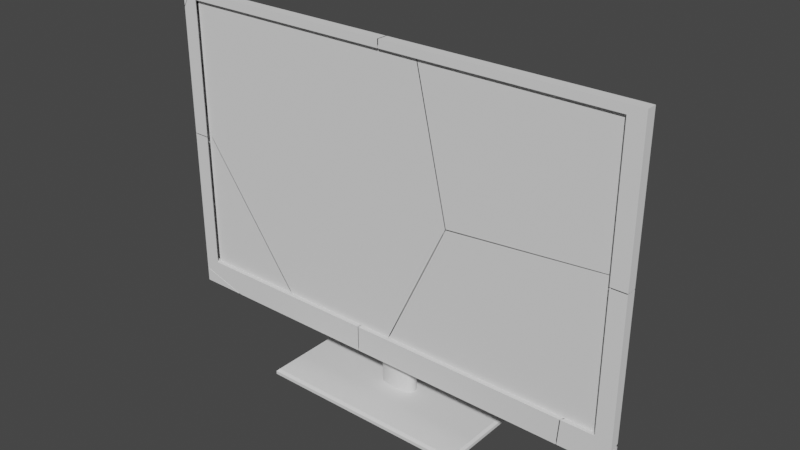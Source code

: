 # Source: TV_FlatWithStand.blend  (saved by Blender 3.3.6; exported with 4.5.12 LTS)
import bpy
from mathutils import Matrix  # noqa: F401  (used for matrix-valued properties, if any)

bpy.ops.wm.read_factory_settings(use_empty=True)
scene = bpy.context.scene
scene.name = 'Scene'

# ---- collections
col_collection = bpy.data.collections.new('Collection'); scene.collection.children.link(col_collection)

# ---- world
world_world = bpy.data.worlds.new('World'); scene.world = world_world
world_world.use_nodes = True; world_world.node_tree.nodes.clear()
_N = world_world.node_tree.nodes; _L = world_world.node_tree.links
n0 = _N.new('ShaderNodeOutputWorld'); n0.name = 'World Output'; n0.location = (300, 300)
n1 = _N.new('ShaderNodeBackground'); n1.name = 'Background'; n1.location = (10, 300)
n1.inputs[0].default_value = (0.05088, 0.05088, 0.05088, 1.0)
_L.new(n1.outputs[0], n0.inputs[0])
n0.is_active_output = True
world_world.color = (0.05088, 0.05088, 0.05088)
world_world.use_sun_shadow = False
world_world.sun_shadow_jitter_overblur = 0.0

# ---- meshes
me_cube_001 = bpy.data.meshes.new('Cube.001')
me_cube_001.from_pydata([(0.0002419, 15.18, -1.326), (0.0002419, 14.14, 2.717), (-6.487e-18, 10.89, 2.492), (1.542e-16, 0.9199, -2.557), (1.573e-16, 0.9199, 2.492), (-9.562e-18, 10.89, -2.557), (-4.681, 10.89, -0.672), (-3.592, 10.89, -1.933), (-4.681, 10.89, 0.7217), (-3.656, 10.89, 1.982), (3.745, 14.18, 2.586), (4.556, 14.38, 1.865), (3.61, 10.89, -1.573), (4.681, 10.89, -0.2299), (4.556, 14.84, 0.2531), (3.741, 15.09, -0.6535), (4.681, 10.89, 1.213), (3.634, 10.89, 2.344), (-4.555, 14.38, 1.871), (-3.741, 14.18, 2.586), (-4.555, 14.84, 0.2473), (-3.736, 15.09, -0.6546), (-3.657, 0.9199, 1.982), (-4.681, 0.9199, 0.7255), (-4.681, 0.9199, -0.674), (-3.595, 0.9199, -1.933), (3.613, 0.9199, -1.572), (4.681, 0.9199, -0.2312), (4.681, 0.9199, 1.215), (3.635, 0.9199, 2.344), (-25.46, 0.188, 14.09), (-26.02, 0.7495, 14.65), (-25.46, 2.106, 14.09), (-26.02, 1.544, 14.65), (-25.46, 0.188, -14.09), (-26.02, 0.7495, -14.65), (-25.46, 2.106, -14.09), (-26.02, 1.544, -14.65), (25.46, 0.188, 14.09), (26.02, 0.7495, 14.65), (25.46, 2.106, 14.09), (26.02, 1.544, 14.65), (25.46, 0.188, -14.09), (26.02, 0.7495, -14.65), (25.46, 2.106, -14.09), (26.02, 1.544, -14.65)], [], [(16, 13, 14, 11), (9, 2, 1, 19), (7, 5, 3, 25), (2, 17, 10, 1), (2, 9, 22, 4), (5, 12, 26, 3), (6, 8, 18, 20), (5, 7, 21, 0), (12, 5, 0, 15), (17, 2, 4, 29), (13, 16, 28, 27), (11, 14, 15, 0, 21, 20, 18, 19, 1, 10), (18, 8, 9, 19), (7, 25, 24, 6), (26, 12, 13, 27), (28, 16, 17, 29), (8, 23, 22, 9), (12, 15, 14, 13), (6, 20, 21, 7), (16, 11, 10, 17), (8, 6, 24, 23), (39, 41, 33, 31), (43, 45, 41, 39), (31, 33, 37, 35), (35, 37, 45, 43), (34, 30, 31, 35), (32, 36, 37, 33), (42, 34, 35, 43), (36, 44, 45, 37), (38, 42, 43, 39), (44, 40, 41, 45), (30, 38, 39, 31), (40, 32, 33, 41), (34, 42, 38, 30), (32, 40, 44, 36)])
me_cube_001.polygons.foreach_set('use_smooth', [True] * 35)
_k = set([(30, 31), (30, 34), (30, 38), (31, 33), (31, 35), (31, 39), (32, 33), (32, 36), (32, 40), (33, 37), (33, 41), (34, 35), (34, 42), (35, 37), (35, 43), (36, 37), (36, 44), (37, 45), (38, 39), (38, 42), (39, 41), (39, 43), (40, 41), (40, 44), (41, 45), (42, 43), (43, 45), (44, 45)])
me_cube_001.attributes.new('sharp_edge', 'BOOLEAN', 'EDGE').data.foreach_set('value', [ (min(e.vertices), max(e.vertices)) in _k for e in me_cube_001.edges])
_uv = me_cube_001.uv_layers.new(name='UVMap')
_uv.uv.foreach_set('vector', [0.1649, 0.3325, 0.1649, 0.3324, 0.1653, 0.3323, 0.1653, 0.3325, 0.1649, 0.3334, 0.165, 0.333, 0.1653, 0.333, 0.1653, 0.3334, 0.1649, 0.3338, 0.1649, 0.3342, 0.1639, 0.3341, 0.164, 0.3338, 0.165, 0.333, 0.165, 0.3326, 0.1653, 0.3326, 0.1653, 0.333, 0.165, 0.333, 0.1649, 0.3334, 0.164, 0.3333, 0.164, 0.333, 0.1649, 0.3318, 0.1649, 0.3322, 0.164, 0.3322, 0.164, 0.3319, 0.1649, 0.3337, 0.1649, 0.3335, 0.1653, 0.3335, 0.1653, 0.3337, 0.1649, 0.3342, 0.1649, 0.3338, 0.1653, 0.3338, 0.1653, 0.3342, 0.1649, 0.3322, 0.1649, 0.3318, 0.1653, 0.3319, 0.1653, 0.3322, 0.165, 0.3326, 0.165, 0.333, 0.164, 0.333, 0.164, 0.3327, 0.1649, 0.3324, 0.1649, 0.3325, 0.164, 0.3325, 0.164, 0.3324, 0.1653, 0.3325, 0.1653, 0.3323, 0.1653, 0.3322, 0.1653, 0.3342, 0.1653, 0.3338, 0.1653, 0.3337, 0.1653, 0.3335, 0.1653, 0.3334, 0.1653, 0.333, 0.1653, 0.3326, 0.1653, 0.3335, 0.1649, 0.3335, 0.1649, 0.3334, 0.1653, 0.3334, 0.1649, 0.3338, 0.164, 0.3338, 0.164, 0.3336, 0.1649, 0.3337, 0.164, 0.3322, 0.1649, 0.3322, 0.1649, 0.3324, 0.164, 0.3324, 0.164, 0.3325, 0.1649, 0.3325, 0.165, 0.3326, 0.164, 0.3327, 0.1649, 0.3335, 0.164, 0.3335, 0.164, 0.3333, 0.1649, 0.3334, 0.1649, 0.3322, 0.1653, 0.3322, 0.1653, 0.3323, 0.1649, 0.3324, 0.1649, 0.3337, 0.1653, 0.3337, 0.1653, 0.3338, 0.1649, 0.3338, 0.1649, 0.3325, 0.1653, 0.3325, 0.1653, 0.3326, 0.165, 0.3326, 0.1649, 0.3335, 0.1649, 0.3337, 0.164, 0.3336, 0.164, 0.3335, 0.1629, 0.3345, 0.1628, 0.3345, 0.1628, 0.332, 0.1629, 0.332, 0.1643, 0.3345, 0.1643, 0.3346, 0.1629, 0.3346, 0.1629, 0.3345, 0.1629, 0.332, 0.1629, 0.3319, 0.1643, 0.3319, 0.1643, 0.332, 0.1643, 0.332, 0.1644, 0.332, 0.1644, 0.3345, 0.1643, 0.3345, 0.1643, 0.332, 0.1629, 0.332, 0.1629, 0.332, 0.1643, 0.332, 0.1629, 0.3319, 0.1643, 0.3319, 0.1643, 0.3319, 0.1629, 0.3319, 0.1643, 0.3345, 0.1643, 0.332, 0.1643, 0.332, 0.1643, 0.3345, 0.1644, 0.332, 0.1644, 0.3345, 0.1644, 0.3345, 0.1644, 0.332, 0.1629, 0.3345, 0.1643, 0.3345, 0.1643, 0.3345, 0.1629, 0.3345, 0.1643, 0.3346, 0.1629, 0.3346, 0.1629, 0.3346, 0.1643, 0.3346, 0.1629, 0.332, 0.1629, 0.3345, 0.1629, 0.3345, 0.1629, 0.332, 0.1628, 0.3345, 0.1628, 0.332, 0.1628, 0.332, 0.1628, 0.3345, 0.1643, 0.332, 0.1643, 0.3345, 0.1629, 0.3345, 0.1629, 0.332, 0.1628, 0.332, 0.1628, 0.3345, 0.1643, 0.3346, 0.1644, 0.332])
me_cube_001.update()
me_cube_001.normals_split_custom_set([tuple(v) for v in zip(*[iter([0.9356, -0.01194, 0.3528, 0.9387, 0.03848, -0.3425, 0.7415, 0.6706, 0.02276, 0.7131, 0.6666, 0.2172, -0.4719, -0.08079, 0.878, -0.03666, -0.04983, 0.9981, -0.01605, 0.559, 0.829, -0.2393, 0.5666, 0.7885, -0.4771, 0.1194, -0.8707, 0.03488, 0.1297, -0.9909, 0.04704, -5.492e-08, -0.9989, -0.4928, 9.086e-05, -0.8702, -0.03666, -0.04983, 0.9981, 0.41, -0.0442, 0.911, 0.3935, 0.555, 0.7329, -0.01605, 0.559, 0.829, -0.03666, -0.04983, 0.9981, -0.4719, -0.08079, 0.878, -0.4907, 7.469e-05, 0.8713, -0.04898, -3.165e-08, 0.9988, 0.03488, 0.1297, -0.9909, 0.5248, 0.09274, -0.8462, 0.5497, 7.429e-05, -0.8354, 0.04704, -5.492e-08, -0.9989, -0.9289, 0.05829, -0.3658, -0.9489, -0.02626, 0.3145, -0.4827, 0.5934, 0.6441, -0.8039, 0.582, -0.1228, 0.03488, 0.1297, -0.9909, -0.4771, 0.1194, -0.8707, -0.3317, 0.8084, -0.4863, 0.01858, 0.7897, -0.6132, 0.5248, 0.09274, -0.8462, 0.03488, 0.1297, -0.9909, 0.01858, 0.7897, -0.6132, 0.4326, 0.7251, -0.5358, 0.41, -0.0442, 0.911, -0.03666, -0.04983, 0.9981, -0.04898, -3.165e-08, 0.9988, 0.4187, 7.035e-05, 0.9081, 0.9387, 0.03848, -0.3425, 0.9356, -0.01194, 0.3528, 0.931, 6.989e-05, 0.3651, 0.9439, 7.484e-05, -0.3302, 0.7131, 0.6666, 0.2172, 0.7415, 0.6706, 0.02276, 0.4326, 0.7251, -0.5358, 0.01858, 0.7897, -0.6132, -0.3317, 0.8084, -0.4863, -0.8039, 0.582, -0.1228, -0.4827, 0.5934, 0.6441, -0.2393, 0.5666, 0.7885, -0.01605, 0.559, 0.829, 0.3935, 0.555, 0.7329, -0.4827, 0.5934, 0.6441, -0.9489, -0.02626, 0.3145, -0.4719, -0.08079, 0.878, -0.2393, 0.5666, 0.7885, -0.4771, 0.1194, -0.8707, -0.4928, 9.086e-05, -0.8702, -0.9372, 9.134e-05, -0.3487, -0.9289, 0.05829, -0.3658, 0.5497, 7.429e-05, -0.8354, 0.5248, 0.09274, -0.8462, 0.9387, 0.03848, -0.3425, 0.9439, 7.484e-05, -0.3302, 0.931, 6.989e-05, 0.3651, 0.9356, -0.01194, 0.3528, 0.41, -0.0442, 0.911, 0.4187, 7.035e-05, 0.9081, -0.9489, -0.02626, 0.3145, -0.9421, 7.382e-05, 0.3352, -0.4907, 7.469e-05, 0.8713, -0.4719, -0.08079, 0.878, 0.5248, 0.09274, -0.8462, 0.4326, 0.7251, -0.5358, 0.7415, 0.6706, 0.02276, 0.9387, 0.03848, -0.3425, -0.9289, 0.05829, -0.3658, -0.8039, 0.582, -0.1228, -0.3317, 0.8084, -0.4863, -0.4771, 0.1194, -0.8707, 0.9356, -0.01194, 0.3528, 0.7131, 0.6666, 0.2172, 0.3935, 0.555, 0.7329, 0.41, -0.0442, 0.911, -0.9489, -0.02626, 0.3145, -0.9289, 0.05829, -0.3658, -0.9372, 9.134e-05, -0.3487, -0.9421, 7.382e-05, 0.3352, 0.0, 2.4e-06, 1.0, 0.0, 2.4e-06, 1.0, 0.0, 2.4e-06, 1.0, 0.0, 2.4e-06, 1.0, 1.0, 4.9e-07, 0.0, 1.0, 4.9e-07, 0.0, 1.0, 4.9e-07, 0.0, 1.0, 4.9e-07, 0.0, -1.0, -4.9e-07, 0.0, -1.0, -4.9e-07, 0.0, -1.0, -4.9e-07, 0.0, -1.0, -4.9e-07, 0.0, 0.0, -2.4e-06, -1.0, 0.0, -2.4e-06, -1.0, 0.0, -2.4e-06, -1.0, 0.0, -2.4e-06, -1.0, -0.7071, -0.7071, -9.142e-09, -0.7071, -0.7071, -9.142e-09, -0.7071, -0.7071, -9.142e-09, -0.7071, -0.7071, -9.142e-09, -0.7071, 0.7071, 0.0, -0.7071, 0.7071, 0.0, -0.7071, 0.7071, 0.0, -0.7071, 0.7071, 0.0, 0.0, -0.7071, -0.7071, 0.0, -0.7071, -0.7071, 0.0, -0.7071, -0.7071, 0.0, -0.7071, -0.7071, 0.0, 0.7071, -0.7071, 0.0, 0.7071, -0.7071, 0.0, 0.7071, -0.7071, 0.0, 0.7071, -0.7071, 0.7071, -0.7071, -9.142e-09, 0.7071, -0.7071, -9.142e-09, 0.7071, -0.7071, -9.142e-09, 0.7071, -0.7071, -9.142e-09, 0.7071, 0.7071, 0.0, 0.7071, 0.7071, 0.0, 0.7071, 0.7071, 0.0, 0.7071, 0.7071, 0.0, 0.0, -0.7071, 0.7071, 0.0, -0.7071, 0.7071, 0.0, -0.7071, 0.7071, 0.0, -0.7071, 0.7071, 0.0, 0.7071, 0.7071, 0.0, 0.7071, 0.7071, 0.0, 0.7071, 0.7071, 0.0, 0.7071, 0.7071, 0.0, -1.0, -2.659e-08, 0.0, -1.0, -2.659e-08, 0.0, -1.0, -2.659e-08, 0.0, -1.0, -2.659e-08, 0.0, 1.0, 0.0, 0.0, 1.0, 0.0, 0.0, 1.0, 0.0, 0.0, 1.0, 0.0])] * 3)])
me_tv_flatwithstand_cell_008 = bpy.data.meshes.new('TV_FlatWithStand_cell.008')
me_tv_flatwithstand_cell_008.from_pydata([(-0.03782, -0.01155, -0.01169), (-0.03782, 0.01238, -0.01196), (0.07963, 0.009873, -0.01193), (-0.03782, -0.01155, 0.02238), (-0.03782, 0.01238, 0.02489), (0.07164, -0.01155, -0.01169), (-0.03782, -0.01155, -0.01169), (-0.03782, -0.01155, -0.01169), (-0.03782, 0.01238, -0.01196), (-0.03782, 0.01238, -0.01196), (0.07963, 0.009873, -0.01193), (0.07963, 0.009873, -0.01193), (-0.03782, -0.01155, 0.02238), (-0.03782, -0.01155, 0.02238), (-0.03782, 0.01238, 0.02489), (-0.03782, 0.01238, 0.02489), (0.07164, -0.01155, -0.01169), (0.07164, -0.01155, -0.01169)], [], [(10, 9, 15), (8, 11, 16, 6), (13, 7, 17), (1, 0, 12, 14), (2, 4, 3, 5)])
me_tv_flatwithstand_cell_008.polygons.foreach_set('use_smooth', [1, 1, 1, 1, 0])
_k = set([(0, 1), (0, 12), (1, 14), (2, 4), (2, 5), (3, 4), (3, 5), (6, 8), (6, 16), (7, 13), (7, 17), (8, 11), (9, 10), (9, 15), (10, 15), (11, 16), (12, 14), (13, 17)])
me_tv_flatwithstand_cell_008.attributes.new('sharp_edge', 'BOOLEAN', 'EDGE').data.foreach_set('value', [ (min(e.vertices), max(e.vertices)) in _k for e in me_tv_flatwithstand_cell_008.edges])
_uv = me_tv_flatwithstand_cell_008.uv_layers.new(name='UVMap')
_uv.uv.foreach_set('vector', [0.1622, 0.3323, 0.1617, 0.3321, 0.1617, 0.3321, 0.1633, 0.3314, 0.1635, 0.3314, 0.1635, 0.3314, 0.1633, 0.3314, 0.1633, 0.3316, 0.1633, 0.3316, 0.1635, 0.3316, 0.1633, 0.3314, 0.1633, 0.3314, 0.1633, 0.3315, 0.1633, 0.3315, 0.5499, 0.01599, 0.6298, 0.465, 0.4795, 0.3148, 0.8392, 0.3159])
me_tv_flatwithstand_cell_008.materials.append(None)
me_tv_flatwithstand_cell_008.update()
me_tv_flatwithstand_cell_008.normals_split_custom_set([tuple(v) for v in zip(*[iter([0.02138, 0.9998, 0.0, 0.02138, 0.9998, 0.0, 0.02138, 0.9998, 0.0, -1.129e-08, -0.01134, -0.9999, -1.129e-08, -0.01134, -0.9999, -1.129e-08, -0.01134, -0.9999, -1.129e-08, -0.01134, -0.9999, 0.0, -1.0, 0.0, 0.0, -1.0, 0.0, 0.0, -1.0, 0.0, -1.0, 6.86e-08, 0.0, -1.0, 6.86e-08, 0.0, -1.0, 6.86e-08, 0.0, -1.0, 6.86e-08, 0.0, 0.2957, -0.09953, 0.9501, 0.2957, -0.09953, 0.9501, 0.2957, -0.09953, 0.9501, 0.2957, -0.09953, 0.9501])] * 3)])
me_tv_flatwithstand_cell_009 = bpy.data.meshes.new('TV_FlatWithStand_cell.009')
me_tv_flatwithstand_cell_009.from_pydata([(-0.2398, 0.002909, -0.1098), (-0.2398, -0.02102, -0.1095), (-0.06787, 0.03814, -0.08047), (-0.2166, -0.004974, -0.08842), (-0.2013, -0.02111, -0.08842), (0.2689, -0.02111, -0.08842), (0.2692, -0.02102, -0.152), (0.269, -0.02102, -0.1095), (0.2663, 0.03814, -0.08047), (0.2682, 0.002909, -0.1523), (0.268, 0.002909, -0.1098), (0.2682, -0.004974, -0.08842), (0.2648, 0.03739, 0.1833), (0.2644, 0.03739, 0.2462), (-0.06787, 0.03811, 0.2487), (-0.2398, -0.02111, 0.2499), (-0.2398, 0.003744, 0.2499), (-0.2013, -0.02115, 0.2496), (-0.2166, -0.005013, 0.2497), (-0.2398, -0.02102, -0.1156), (-0.1226, -0.02102, -0.152), (-0.1137, 0.002909, -0.1523), (-0.2398, 0.002909, -0.1098), (-0.2398, 0.002909, -0.1098), (-0.2398, 0.002909, -0.1098), (-0.2398, 0.002909, -0.1098), (-0.06787, 0.03814, -0.08047), (-0.06787, 0.03814, -0.08047), (-0.2013, -0.02111, -0.08842), (-0.2013, -0.02111, -0.08842), (0.2689, -0.02111, -0.08842), (0.2663, 0.03814, -0.08047), (0.268, 0.002909, -0.1098), (-0.06787, 0.03811, 0.2487), (-0.2398, -0.02102, -0.1095), (-0.2398, -0.02111, 0.2499), (-0.2398, -0.02102, -0.1156), (-0.2398, -0.02102, -0.1156), (-0.1226, -0.02102, -0.152), (-0.1226, -0.02102, -0.152), (0.2682, 0.002909, -0.1523), (-0.1137, 0.002909, -0.1523), (-0.1137, 0.002909, -0.1523), (0.2692, -0.02102, -0.152), (-0.2166, -0.004974, -0.08842), (-0.2398, 0.003744, 0.2499), (-0.2013, -0.02115, 0.2496)], [], [(42, 38, 37, 24), (41, 23, 32, 9), (26, 22, 16, 33), (12, 27, 14, 13), (35, 34, 28, 46), (30, 28, 34, 7), (31, 27, 12), (6, 39, 21, 40), (43, 7, 34, 36, 20), (11, 3, 29, 5), (4, 44, 18, 17), (10, 25, 2, 8), (19, 1, 15, 45, 0)])
me_tv_flatwithstand_cell_009.polygons.foreach_set('use_smooth', [0, 1, 1, 1, 1, 1, 1, 1, 1, 1, 1, 1, 1])
_k = set([(0, 19), (0, 45), (1, 15), (1, 19), (2, 8), (2, 25), (3, 29), (4, 17), (4, 44), (5, 29), (6, 39), (9, 41), (10, 25), (14, 27), (16, 22), (20, 36), (20, 43), (21, 39), (21, 40), (22, 26), (23, 32), (23, 41), (24, 37), (24, 42), (26, 33), (27, 31), (28, 30), (28, 46), (34, 35), (34, 36), (37, 38), (38, 42)])
me_tv_flatwithstand_cell_009.attributes.new('sharp_edge', 'BOOLEAN', 'EDGE').data.foreach_set('value', [ (min(e.vertices), max(e.vertices)) in _k for e in me_tv_flatwithstand_cell_009.edges])
_uv = me_tv_flatwithstand_cell_009.uv_layers.new(name='UVMap')
_uv.uv.foreach_set('vector', [0.5614, 0.5332, 0.8541, 0.5374, 0.4773, 0.1606, 0.6278, 0.1609, 0.1622, 0.3323, 0.1617, 0.3321, 0.1636, 0.3323, 0.1636, 0.3323, 0.1624, 0.3329, 0.1617, 0.3323, 0.1617, 0.3337, 0.1624, 0.3339, 0.1632, 0.3336, 0.1624, 0.3329, 0.1624, 0.3339, 0.1632, 0.3336, 0.1633, 0.3325, 0.1633, 0.3316, 0.1633, 0.3316, 0.1633, 0.3325, 0.1645, 0.3316, 0.1633, 0.3316, 0.1633, 0.3316, 0.1645, 0.3316, 0.1636, 0.3329, 0.1624, 0.3329, 0.1636, 0.3329, 0.1645, 0.3314, 0.1635, 0.3314, 0.1636, 0.3314, 0.1645, 0.3314, 0.1645, 0.3316, 0.1645, 0.3316, 0.1633, 0.3316, 0.1633, 0.3316, 0.1635, 0.3316, 0.1645, 0.3316, 0.1633, 0.3316, 0.1633, 0.3316, 0.1645, 0.3316, 0.1633, 0.3316, 0.1633, 0.3316, 0.1633, 0.3325, 0.1633, 0.3325, 0.1636, 0.3323, 0.1617, 0.3323, 0.1624, 0.3323, 0.1636, 0.3323, 0.1633, 0.3315, 0.1633, 0.3316, 0.1633, 0.3325, 0.1633, 0.3325, 0.1633, 0.3316])
me_tv_flatwithstand_cell_009.materials.append(None)
me_tv_flatwithstand_cell_009.update()
me_tv_flatwithstand_cell_009.normals_split_custom_set([tuple(v) for v in zip(*[iter([-0.3041, 0.1651, -0.9382, -0.3041, 0.1651, -0.9382, -0.3041, 0.1651, -0.9382, -0.3041, 0.1651, -0.9382, 0.0, 1.0, -3.599e-09, 0.0, 1.0, -3.599e-09, 0.0, 1.0, -3.599e-09, 0.0, 1.0, -3.599e-09, -0.1983, 0.9801, -0.001148, -0.1983, 0.9801, -0.001148, -0.1983, 0.9801, -0.001148, -0.1983, 0.9801, -0.001148, 0.00156, 1.0, 0.0008854, 0.001256, 1.0, 0.001268, 0.002192, 1.0, 8.762e-05, 0.002192, 1.0, 8.762e-05, -0.001674, -1.0, -0.0001771, -0.0005701, -1.0, -0.0007389, -0.0007362, -1.0, -0.002461, -0.001674, -1.0, -0.0001771, 3.812e-08, -1.0, -0.004253, -0.0007362, -1.0, -0.002461, -0.0005701, -1.0, -0.0007389, 1.593e-08, -1.0, -0.002119, -8.908e-08, 1.0, 0.002852, 0.001256, 1.0, 0.001268, 0.00156, 1.0, 0.0008854, -2.515e-08, -0.01134, -0.9999, -2.515e-08, -0.01134, -0.9999, -2.515e-08, -0.01134, -0.9999, -2.515e-08, -0.01134, -0.9999, -6.091e-09, -1.0, -8.369e-08, 1.593e-08, -1.0, -0.002119, -0.0005701, -1.0, -0.0007389, -6.091e-09, -1.0, -8.369e-08, -6.091e-09, -1.0, -8.369e-08, 8.128e-09, 0.0, 1.0, 8.128e-09, 0.0, 1.0, 8.128e-09, 0.0, 1.0, 8.128e-09, 0.0, 1.0, 0.7261, 0.6875, 7.873e-05, 0.7261, 0.6875, 7.873e-05, 0.7261, 0.6875, 7.873e-05, 0.7261, 0.6875, 7.873e-05, -3.258e-08, 0.6392, -0.769, -3.258e-08, 0.6392, -0.769, -3.258e-08, 0.6392, -0.769, -3.258e-08, 0.6392, -0.769, -1.0, 0.0, 0.0, -1.0, 0.0, 0.0, -1.0, 0.0, 0.0, -1.0, 0.0, 0.0, -1.0, 0.0, 0.0])] * 3)])
me_tv_flatwithstand_cell_001 = bpy.data.meshes.new('TV_FlatWithStand_cell.001')
me_tv_flatwithstand_cell_001.from_pydata([(0.05563, -0.01513, -0.08163), (0.02242, 0.0009158, -0.06053), (0.0171, -0.01522, -0.06053), (-0.01947, 0.02498, 0.2727), (0.0171, -0.01526, 0.2726), (0.02242, 0.0008773, 0.2727), (0.05563, -0.01522, 0.2727), (0.05563, 0.009622, 0.2727), (0.05563, 0.008814, -0.0752), (0.04885, 0.01019, -0.07884), (0.05563, 0.001097, -0.07817), (-0.06619, -0.01513, -0.1241), (-0.0422, 0.02884, -0.06521), (-0.05544, 0.008799, -0.1244), (-0.05241, 0.008799, -0.08187), (-0.05444, 0.0009158, -0.06053), (-0.06164, -0.01522, -0.06053), (-0.06314, -0.01513, -0.08163), (-0.01023, -0.01513, -0.1241), (-0.02559, 0.008799, -0.1244), (0.04471, 0.008799, -0.08187), (0.0171, -0.01522, -0.06053), (0.0171, -0.01522, -0.06053), (0.0171, -0.01526, 0.2726), (0.05563, -0.01513, -0.08163), (0.05563, -0.01513, -0.08163), (0.05563, -0.01522, 0.2727), (0.05563, 0.009622, 0.2727), (0.05563, 0.008814, -0.0752), (0.05563, 0.008814, -0.0752), (0.04885, 0.01019, -0.07884), (-0.06164, -0.01522, -0.06053), (-0.06619, -0.01513, -0.1241), (-0.01023, -0.01513, -0.1241), (-0.01023, -0.01513, -0.1241), (-0.02559, 0.008799, -0.1244), (-0.02559, 0.008799, -0.1244), (0.04471, 0.008799, -0.08187), (0.04471, 0.008799, -0.08187), (0.04471, 0.008799, -0.08187), (-0.0422, 0.02884, -0.06521), (-0.05544, 0.008799, -0.1244), (-0.05241, 0.008799, -0.08187), (0.02242, 0.0009158, -0.06053), (0.05563, 0.001097, -0.07817)], [], [(30, 29, 44), (37, 30, 44, 25, 34, 35), (36, 13, 42, 39), (38, 40, 3, 7, 28, 9), (23, 21, 24, 26), (24, 21, 31, 17), (33, 32, 41, 19), (24, 17, 11, 18), (16, 22, 1, 15), (43, 2, 4, 5), (20, 14, 12), (0, 10, 8, 27, 6)])
me_tv_flatwithstand_cell_001.polygons.foreach_set('use_smooth', [0, 0, 1, 1, 1, 1, 1, 1, 1, 1, 1, 1])
_k = set([(0, 6), (0, 10), (1, 22), (2, 4), (2, 43), (7, 28), (8, 10), (8, 27), (9, 28), (9, 38), (11, 18), (12, 20), (13, 36), (14, 20), (16, 22), (18, 24), (19, 33), (19, 41), (21, 23), (21, 31), (24, 26), (25, 34), (25, 44), (29, 30), (29, 44), (30, 37), (32, 33), (34, 35), (35, 37), (36, 39), (38, 40), (39, 42)])
me_tv_flatwithstand_cell_001.attributes.new('sharp_edge', 'BOOLEAN', 'EDGE').data.foreach_set('value', [ (min(e.vertices), max(e.vertices)) in _k for e in me_tv_flatwithstand_cell_001.edges])
_uv = me_tv_flatwithstand_cell_001.uv_layers.new(name='UVMap')
_uv.uv.foreach_set('vector', [0.4736, 0.0, 0.4652, 0.0485, 0.4168, 0.0, 0.9864, 0.5094, 1.0, 0.5264, 1.0, 0.5832, 0.9274, 0.6121, 0.5323, 0.2184, 0.5472, 0.0839, 0.1658, 0.3323, 0.1657, 0.3323, 0.1657, 0.3323, 0.1661, 0.3323, 0.1661, 0.3323, 0.1657, 0.3327, 0.1658, 0.3338, 0.1661, 0.3337, 0.1661, 0.3323, 0.1661, 0.3323, 0.166, 0.3325, 0.166, 0.3316, 0.166, 0.3316, 0.166, 0.3325, 0.166, 0.3316, 0.166, 0.3316, 0.1658, 0.3316, 0.1658, 0.3316, 0.1659, 0.3314, 0.1658, 0.3314, 0.1658, 0.3314, 0.1659, 0.3314, 0.166, 0.3314, 0.1658, 0.3316, 0.1658, 0.3316, 0.1659, 0.3316, 0.1658, 0.3316, 0.166, 0.3316, 0.166, 0.3316, 0.1658, 0.3316, 0.166, 0.3316, 0.166, 0.3316, 0.166, 0.3325, 0.166, 0.3325, 0.1661, 0.3323, 0.1657, 0.3323, 0.1657, 0.3323, 0.166, 0.3316, 0.166, 0.3316, 0.166, 0.3316, 0.166, 0.3325, 0.166, 0.3325])
me_tv_flatwithstand_cell_001.materials.append(None)
me_tv_flatwithstand_cell_001.update()
me_tv_flatwithstand_cell_001.normals_split_custom_set([tuple(v) for v in zip(*[iter([0.4977, 0.3111, -0.8096, 0.4977, 0.3111, -0.8096, 0.4977, 0.3111, -0.8096, 0.5058, 0.2678, -0.82, 0.5058, 0.2678, -0.82, 0.5058, 0.2678, -0.82, 0.5058, 0.2678, -0.82, 0.5058, 0.2678, -0.82, 0.5058, 0.2678, -0.82, 0.0, 1.0, 0.0, 0.0, 1.0, 0.0, 0.0, 1.0, 0.0, 0.0, 1.0, 0.0, 0.1999, 0.9798, -0.005587, 0.1999, 0.9798, -0.005587, 0.1999, 0.9798, -0.005587, 0.1999, 0.9798, -0.005587, 0.1999, 0.9798, -0.005587, 0.1999, 0.9798, -0.005587, 0.00168, -1.0, -0.000177, 0.0007388, -1.0, -0.002459, 0.0008385, -1.0, -0.001082, 0.00168, -1.0, -0.000177, 0.0008385, -1.0, -0.001082, 0.0007388, -1.0, -0.002459, 3.338e-08, -1.0, -0.00425, 1.314e-08, -1.0, -0.002028, 0.0, -0.01134, -0.9999, 0.0, -0.01134, -0.9999, 0.0, -0.01134, -0.9999, 0.0, -0.01134, -0.9999, 0.0008385, -1.0, -0.001082, 1.314e-08, -1.0, -0.002028, -5.33e-09, -1.0, -2.04e-07, -5.33e-09, -1.0, -2.04e-07, 1.172e-08, 0.0, 1.0, 1.172e-08, 0.0, 1.0, 1.172e-08, 0.0, 1.0, 1.172e-08, 0.0, 1.0, -0.9496, 0.3134, 3.582e-05, -0.9496, 0.3134, 3.582e-05, -0.9496, 0.3134, 3.582e-05, -0.9496, 0.3134, 3.582e-05, 0.0, 0.6392, -0.769, 0.0, 0.6392, -0.769, 0.0, 0.6392, -0.769, 1.0, 1.846e-06, 3.449e-08, 1.0, 1.846e-06, 3.449e-08, 1.0, 1.846e-06, 3.449e-08, 1.0, 1.846e-06, 3.449e-08, 1.0, 1.846e-06, 3.449e-08])] * 3)])
me_tv_flatwithstand_cell_002 = bpy.data.meshes.new('TV_FlatWithStand_cell.002')
me_tv_flatwithstand_cell_002.from_pydata([(0.02321, 0.008974, 0.02398), (0.02321, -0.01496, -0.01824), (0.02321, 0.008974, -0.01851), (-0.05439, 0.008974, -0.01851), (-0.03911, -0.01496, -0.01824), (-0.01456, 0.008974, 0.005845), (0.01521, 0.008974, 0.02398), (0.02321, -0.01496, 0.01971), (0.02321, 0.008974, 0.02398), (0.02321, 0.008974, 0.02398), (0.02321, 0.008974, -0.01851), (0.02321, 0.008974, -0.01851), (-0.05439, 0.008974, -0.01851), (-0.05439, 0.008974, -0.01851), (-0.03911, -0.01496, -0.01824), (-0.03911, -0.01496, -0.01824), (-0.01456, 0.008974, 0.005845), (0.01521, 0.008974, 0.02398), (0.02321, -0.01496, -0.01824), (0.02321, -0.01496, -0.01824), (0.02321, -0.01496, 0.01971), (0.02321, -0.01496, 0.01971)], [], [(14, 16, 13), (9, 17, 16, 14, 20), (6, 8, 10, 12, 5), (3, 11, 18, 15), (4, 19, 21), (1, 2, 0, 7)])
me_tv_flatwithstand_cell_002.polygons.foreach_set('use_smooth', [0, 0, 1, 1, 1, 1])
_k = set([(0, 2), (0, 7), (1, 2), (1, 7), (3, 11), (3, 15), (4, 19), (4, 21), (5, 6), (5, 12), (6, 8), (8, 10), (9, 17), (9, 20), (10, 12), (11, 18), (13, 14), (13, 16), (14, 20), (15, 18), (16, 17), (19, 21)])
me_tv_flatwithstand_cell_002.attributes.new('sharp_edge', 'BOOLEAN', 'EDGE').data.foreach_set('value', [ (min(e.vertices), max(e.vertices)) in _k for e in me_tv_flatwithstand_cell_002.edges])
_uv = me_tv_flatwithstand_cell_002.uv_layers.new(name='UVMap')
_uv.uv.foreach_set('vector', [0.3137, 0.0, 0.4643, 0.0, 0.4636, 0.33, 0.7691, 0.3045, 0.8179, 0.3534, 1.0, 0.5357, 1.0, 0.6863, 0.619, 0.3049, 0.1661, 0.3323, 0.1661, 0.3323, 0.1661, 0.3323, 0.1658, 0.3323, 0.166, 0.3323, 0.1659, 0.3314, 0.166, 0.3314, 0.166, 0.3314, 0.1659, 0.3314, 0.1659, 0.3316, 0.166, 0.3314, 0.166, 0.3314, 0.166, 0.3314, 0.166, 0.3314, 0.166, 0.3316, 0.166, 0.3315])
me_tv_flatwithstand_cell_002.materials.append(None)
me_tv_flatwithstand_cell_002.update()
me_tv_flatwithstand_cell_002.normals_split_custom_set([tuple(v) for v in zip(*[iter([-0.4965, -0.3077, 0.8117, -0.4965, -0.3077, 0.8117, -0.4965, -0.3077, 0.8117, -0.4657, -0.3039, 0.8311, -0.4657, -0.3039, 0.8311, -0.4657, -0.3039, 0.8311, -0.4657, -0.3039, 0.8311, -0.4657, -0.3039, 0.8311, 0.0, 1.0, 0.0, 0.0, 1.0, 0.0, 0.0, 1.0, 0.0, 0.0, 1.0, 0.0, 0.0, 1.0, 0.0, 0.0, -0.01134, -0.9999, 0.0, -0.01134, -0.9999, 0.0, -0.01134, -0.9999, 0.0, -0.01134, -0.9999, 0.0, -1.0, -2.461e-07, 0.0, -1.0, -2.461e-07, 0.0, -1.0, -2.461e-07, 1.0, 2.502e-06, 2.883e-13, 1.0, 2.502e-06, 2.883e-13, 1.0, 2.502e-06, 2.883e-13, 1.0, 2.502e-06, 2.883e-13])] * 3)])
me_tv_flatwithstand_cell_003 = bpy.data.meshes.new('TV_FlatWithStand_cell.003')
me_tv_flatwithstand_cell_003.from_pydata([(0.2512, 0.0001377, 0.1675), (0.2512, -0.02561, 0.1678), (0.07924, 0.03368, 0.01412), (0.218, -0.009473, 0.1482), (0.2127, -0.02561, 0.1482), (0.175, 0.01491, -0.1862), (0.2127, -0.02557, -0.1864), (0.218, -0.009434, -0.1863), (0.2512, -0.02553, -0.1864), (0.2512, -0.0006843, -0.1864), (-0.3368, -0.02561, 0.1678), (-0.3369, -0.02561, 0.1482), (-0.3364, 0.0001377, 0.1675), (-0.3366, -0.009473, 0.1482), (-0.3366, 0.03368, 0.01412), (-0.3369, 0.03326, -0.08131), (-0.1795, 0.03312, -0.1131), (0.07924, 0.03369, -0.1652), (0.2512, 0.0001377, 0.1675), (0.2512, 0.0001377, 0.1675), (0.2512, 0.0001377, 0.1675), (0.2512, -0.02561, 0.1678), (0.2512, -0.02561, 0.1678), (0.07924, 0.03368, 0.01412), (0.07924, 0.03368, 0.01412), (0.2127, -0.02561, 0.1482), (0.2127, -0.02561, 0.1482), (0.2127, -0.02557, -0.1864), (0.2512, -0.02553, -0.1864), (-0.3368, -0.02561, 0.1678), (-0.3369, -0.02561, 0.1482), (-0.3364, 0.0001377, 0.1675), (-0.3366, 0.03368, 0.01412), (0.07924, 0.03369, -0.1652), (0.218, -0.009473, 0.1482), (0.2512, -0.0006843, -0.1864)], [], [(35, 18, 21, 28), (22, 20, 31, 29), (33, 23, 19, 9, 5), (32, 24, 16, 15), (16, 24, 17), (13, 34, 26, 30), (25, 3, 7, 27), (12, 0, 2, 14), (8, 1, 10, 11, 4, 6)])
me_tv_flatwithstand_cell_003.polygons.foreach_set('use_smooth', [True] * 9)
_k = set([(0, 2), (0, 12), (1, 8), (1, 10), (2, 14), (3, 25), (4, 6), (4, 11), (9, 19), (17, 24), (18, 21), (18, 35), (19, 23), (20, 22), (20, 31), (21, 28), (22, 29), (23, 33), (24, 32), (25, 27), (26, 30), (26, 34)])
me_tv_flatwithstand_cell_003.attributes.new('sharp_edge', 'BOOLEAN', 'EDGE').data.foreach_set('value', [ (min(e.vertices), max(e.vertices)) in _k for e in me_tv_flatwithstand_cell_003.edges])
_uv = me_tv_flatwithstand_cell_003.uv_layers.new(name='UVMap')
_uv.uv.foreach_set('vector', [0.166, 0.3325, 0.166, 0.3334, 0.166, 0.3334, 0.166, 0.3325, 0.166, 0.3334, 0.166, 0.3334, 0.1646, 0.3334, 0.1646, 0.3334, 0.1655, 0.334, 0.1655, 0.3345, 0.1661, 0.3352, 0.1661, 0.3337, 0.1658, 0.3338, 0.1639, 0.3345, 0.1655, 0.3345, 0.1645, 0.3345, 0.1639, 0.3345, 0.1648, 0.3342, 0.1655, 0.3345, 0.1655, 0.334, 0.1646, 0.3333, 0.166, 0.3333, 0.166, 0.3333, 0.1646, 0.3333, 0.166, 0.3333, 0.166, 0.3333, 0.166, 0.3325, 0.166, 0.3325, 0.1639, 0.3352, 0.1661, 0.3352, 0.1655, 0.3352, 0.1639, 0.3352, 0.166, 0.3325, 0.166, 0.3334, 0.1646, 0.3334, 0.1646, 0.3333, 0.166, 0.3333, 0.166, 0.3325])
me_tv_flatwithstand_cell_003.materials.append(None)
me_tv_flatwithstand_cell_003.update()
me_tv_flatwithstand_cell_003.normals_split_custom_set([tuple(v) for v in zip(*[iter([1.0, 0.0, 4.148e-08, 1.0, 0.0, 4.148e-08, 1.0, 0.0, 4.148e-08, 1.0, 0.0, 4.148e-08, 3.076e-08, 0.01058, 0.9999, 3.076e-08, 0.01058, 0.9999, 3.076e-08, 0.01058, 0.9999, 3.076e-08, 0.01058, 0.9999, 0.1944, 0.9809, -0.0008232, 0.1944, 0.9809, -0.0008232, 0.1944, 0.9809, -0.0008232, 0.1944, 0.9809, -0.0008232, 0.1944, 0.9809, -0.0008232, -8.954e-08, 1.0, -0.004371, -0.001554, 1.0, -0.001209, -0.0004578, 1.0, -0.00344, -8.954e-08, 1.0, -0.004371, -0.0004578, 1.0, -0.00344, -0.001554, 1.0, -0.001209, -0.002192, 1.0, 8.762e-05, 5.241e-08, -9.3e-09, -1.0, 5.241e-08, -9.3e-09, -1.0, 5.241e-08, -9.3e-09, -1.0, 5.241e-08, -9.3e-09, -1.0, -0.9496, 0.3134, 3.582e-05, -0.9496, 0.3134, 3.582e-05, -0.9496, 0.3134, 3.582e-05, -0.9496, 0.3134, 3.582e-05, -8.496e-08, 0.9769, 0.2136, -8.496e-08, 0.9769, 0.2136, -8.496e-08, 0.9769, 0.2136, -8.496e-08, 0.9769, 0.2136, 0.0003106, -1.0, -0.0001593, 0.0003106, -1.0, -0.0001593, 0.0003106, -1.0, -0.0001593, 0.0003106, -1.0, -0.0001593, 0.0003106, -1.0, -0.0001593, 0.0003106, -1.0, -0.0001593])] * 3)])
me_tv_flatwithstand_cell_004 = bpy.data.meshes.new('TV_FlatWithStand_cell.004')
me_tv_flatwithstand_cell_004.from_pydata([(-0.005684, 0.01085, 0.009011), (-0.005684, -0.0149, 0.009283), (-0.005684, -0.01489, -0.02991), (0.01672, -0.0149, 0.009283), (0.005006, 0.01085, 0.009011), (0.001008, 0.01216, 0.003042), (-0.005684, 0.01081, -0.009724), (-0.005684, 0.01085, 0.009011), (-0.005684, 0.01085, 0.009011), (-0.005684, 0.01085, 0.009011), (-0.005684, -0.0149, 0.009283), (-0.005684, -0.0149, 0.009283), (-0.005684, -0.01489, -0.02991), (-0.005684, -0.01489, -0.02991), (0.01672, -0.0149, 0.009283), (0.01672, -0.0149, 0.009283), (0.005006, 0.01085, 0.009011), (0.005006, 0.01085, 0.009011), (0.001008, 0.01216, 0.003042), (0.001008, 0.01216, 0.003042), (-0.005684, 0.01081, -0.009724), (-0.005684, 0.01081, -0.009724)], [], [(14, 13, 20, 18, 16), (10, 7, 21, 12), (8, 11, 15, 17), (19, 6, 9), (0, 4, 5), (1, 2, 3)])
me_tv_flatwithstand_cell_004.polygons.foreach_set('use_smooth', [0, 1, 1, 1, 1, 1])
_k = set([(0, 4), (0, 5), (1, 2), (1, 3), (2, 3), (4, 5), (6, 9), (6, 19), (7, 10), (7, 21), (8, 11), (8, 17), (9, 19), (10, 12), (11, 15), (12, 21), (13, 14), (13, 20), (14, 16), (15, 17), (16, 18), (18, 20)])
me_tv_flatwithstand_cell_004.attributes.new('sharp_edge', 'BOOLEAN', 'EDGE').data.foreach_set('value', [ (min(e.vertices), max(e.vertices)) in _k for e in me_tv_flatwithstand_cell_004.edges])
_uv = me_tv_flatwithstand_cell_004.uv_layers.new(name='UVMap')
_uv.uv.foreach_set('vector', [0.8978, 0.5839, 0.7155, 0.4021, 0.8767, 0.402, 0.9396, 0.4563, 0.964, 0.4888, 0.1633, 0.3334, 0.1633, 0.3334, 0.1633, 0.3333, 0.1633, 0.3333, 0.1633, 0.3334, 0.1633, 0.3334, 0.1633, 0.3334, 0.1633, 0.3334, 0.1617, 0.3351, 0.1617, 0.3351, 0.1617, 0.3352, 0.1617, 0.3352, 0.1618, 0.3352, 0.1617, 0.3352, 0.1633, 0.3334, 0.1633, 0.3333, 0.1633, 0.3334])
me_tv_flatwithstand_cell_004.materials.append(None)
me_tv_flatwithstand_cell_004.update()
me_tv_flatwithstand_cell_004.normals_split_custom_set([tuple(v) for v in zip(*[iter([0.8089, 0.3632, -0.4624, 0.8089, 0.3632, -0.4624, 0.8089, 0.3632, -0.4624, 0.8089, 0.3632, -0.4624, 0.8089, 0.3632, -0.4624, -1.0, 9.769e-09, 0.0, -1.0, 9.769e-09, 0.0, -1.0, 9.769e-09, 0.0, -1.0, 9.769e-09, 0.0, 6.829e-08, 0.01058, 0.9999, 6.829e-08, 0.01058, 0.9999, 6.829e-08, 0.01058, 0.9999, 6.829e-08, 0.01058, 0.9999, -0.1934, 0.9811, -0.002279, -0.1934, 0.9811, -0.002279, -0.1934, 0.9811, -0.002279, 0.0, 0.9769, 0.2136, 0.0, 0.9769, 0.2136, 0.0, 0.9769, 0.2136, 8.312e-08, -1.0, -0.000237, 8.312e-08, -1.0, -0.000237, 8.312e-08, -1.0, -0.000237])] * 3)])
me_tv_flatwithstand_cell_005 = bpy.data.meshes.new('TV_FlatWithStand_cell.005')
me_tv_flatwithstand_cell_005.from_pydata([(-0.06573, 0.03396, -0.004381), (-0.2145, -0.009186, 0.1297), (-0.1992, -0.02532, 0.1297), (0.2671, 0.03325, -0.2041), (0.2856, 0.03321, -0.1771), (0.3376, 0.03354, -0.1004), (0.3379, 0.03396, -0.004381), (0.3375, -0.02533, 0.1493), (0.3374, -0.02532, 0.1297), (0.3379, 0.0004242, 0.149), (0.3377, -0.009186, 0.1297), (-0.2377, -0.02532, 0.107), (-0.2136, -0.02533, 0.1493), (-0.2255, 0.0004241, 0.149), (-0.23, 0.00192, 0.1421), (-0.2377, 0.0003741, 0.1274), (-0.2377, -0.02524, -0.1999), (-0.2377, -0.0003861, -0.1999), (-0.06573, 0.03398, -0.2013), (-0.1992, -0.02529, -0.2003), (-0.2145, -0.009148, -0.2001), (-0.2145, -0.009186, 0.1297), (-0.1992, -0.02532, 0.1297), (-0.1992, -0.02532, 0.1297), (0.3374, -0.02532, 0.1297), (0.3379, 0.0004242, 0.149), (-0.2255, 0.0004241, 0.149), (-0.2255, 0.0004241, 0.149), (-0.23, 0.00192, 0.1421), (-0.23, 0.00192, 0.1421), (-0.2377, 0.0003741, 0.1274), (-0.2377, 0.0003741, 0.1274), (-0.2377, -0.02532, 0.107), (-0.2377, -0.02532, 0.107), (-0.2377, -0.02524, -0.1999), (-0.2377, -0.0003861, -0.1999), (-0.06573, 0.03396, -0.004381), (-0.06573, 0.03396, -0.004381), (-0.06573, 0.03398, -0.2013), (-0.2136, -0.02533, 0.1493), (-0.2136, -0.02533, 0.1493), (0.3379, 0.03396, -0.004381), (-0.1992, -0.02529, -0.2003), (0.3375, -0.02533, 0.1493)], [], [(39, 27, 28, 30, 33), (32, 31, 35, 34), (43, 25, 26, 40), (37, 38, 17, 15, 29), (18, 36, 4, 3), (5, 4, 36, 41), (20, 21, 22, 19), (23, 1, 10, 24), (6, 0, 14, 13, 9), (42, 2, 8, 7, 12, 11, 16)])
me_tv_flatwithstand_cell_005.polygons.foreach_set('use_smooth', [0, 1, 1, 1, 1, 1, 1, 1, 1, 1])
_k = set([(0, 6), (0, 14), (1, 23), (2, 8), (2, 42), (7, 12), (9, 13), (11, 12), (11, 16), (13, 14), (15, 17), (15, 29), (18, 36), (19, 22), (21, 22), (23, 24), (25, 26), (26, 40), (27, 28), (27, 39), (28, 30), (29, 37), (30, 33), (31, 32), (31, 35), (32, 34), (33, 39), (36, 41), (37, 38), (40, 43)])
me_tv_flatwithstand_cell_005.attributes.new('sharp_edge', 'BOOLEAN', 'EDGE').data.foreach_set('value', [ (min(e.vertices), max(e.vertices)) in _k for e in me_tv_flatwithstand_cell_005.edges])
_uv = me_tv_flatwithstand_cell_005.uv_layers.new(name='UVMap')
_uv.uv.foreach_set('vector', [0.6873, 0.5925, 0.5257, 0.4987, 0.5164, 0.4621, 0.5262, 0.4005, 0.6876, 0.3994, 0.1633, 0.3333, 0.1633, 0.3333, 0.1633, 0.3325, 0.1633, 0.3325, 0.1646, 0.3334, 0.1646, 0.3334, 0.1633, 0.3334, 0.1633, 0.3334, 0.1624, 0.3345, 0.1624, 0.3339, 0.1617, 0.3338, 0.1617, 0.3351, 0.1618, 0.3351, 0.1624, 0.3339, 0.1624, 0.3345, 0.1633, 0.3336, 0.1632, 0.3336, 0.1639, 0.3345, 0.1637, 0.3345, 0.1624, 0.3345, 0.1639, 0.3345, 0.1633, 0.3325, 0.1633, 0.3333, 0.1633, 0.3333, 0.1633, 0.3325, 0.1633, 0.3333, 0.1633, 0.3333, 0.1646, 0.3333, 0.1646, 0.3333, 0.1639, 0.3352, 0.1624, 0.3352, 0.1618, 0.3352, 0.1618, 0.3352, 0.1639, 0.3352, 0.1633, 0.3325, 0.1633, 0.3333, 0.1646, 0.3333, 0.1646, 0.3334, 0.1633, 0.3334, 0.1633, 0.3333, 0.1633, 0.3325])
me_tv_flatwithstand_cell_005.materials.append(None)
me_tv_flatwithstand_cell_005.update()
me_tv_flatwithstand_cell_005.normals_split_custom_set([tuple(v) for v in zip(*[iter([-0.8084, -0.3667, 0.4605, -0.8084, -0.3667, 0.4605, -0.8084, -0.3667, 0.4605, -0.8084, -0.3667, 0.4605, -0.8084, -0.3667, 0.4605, -1.0, -3.263e-07, 0.0, -1.0, -3.263e-07, 0.0, -1.0, -3.263e-07, 0.0, -1.0, -3.263e-07, 0.0, 4.868e-08, 0.01058, 0.9999, 4.868e-08, 0.01058, 0.9999, 4.868e-08, 0.01058, 0.9999, 4.868e-08, 0.01058, 0.9999, -0.1943, 0.9809, -0.001424, -0.1943, 0.9809, -0.001424, -0.1943, 0.9809, -0.001424, -0.1943, 0.9809, -0.001424, -0.1943, 0.9809, -0.001424, 0.002192, 1.0, 8.761e-05, 0.001554, 1.0, -0.001209, 0.0009973, 1.0, -0.002342, 0.002192, 1.0, 8.761e-05, -8.798e-08, 1.0, -0.004371, 0.0009973, 1.0, -0.002342, 0.001554, 1.0, -0.001209, -8.798e-08, 1.0, -0.004371, 0.7261, 0.6876, 7.874e-05, 0.7261, 0.6876, 7.874e-05, 0.7261, 0.6876, 7.874e-05, 0.7261, 0.6876, 7.874e-05, 5.301e-08, 2.551e-08, -1.0, 5.301e-08, 2.551e-08, -1.0, 5.301e-08, 2.551e-08, -1.0, 5.301e-08, 2.551e-08, -1.0, -8.349e-08, 0.9769, 0.2136, -8.349e-08, 0.9769, 0.2136, -8.349e-08, 0.9769, 0.2136, -8.349e-08, 0.9769, 0.2136, -8.349e-08, 0.9769, 0.2136, -0.0003147, -1.0, -0.0001577, -0.0003147, -1.0, -0.0001577, -0.0003147, -1.0, -0.0001577, -0.0003147, -1.0, -0.0001577, -0.0003147, -1.0, -0.0001577, -0.0003147, -1.0, -0.0001577, -0.0003147, -1.0, -0.0001577])] * 3)])
me_tv_flatwithstand_cell_006 = bpy.data.meshes.new('TV_FlatWithStand_cell.006')
me_tv_flatwithstand_cell_006.from_pydata([(0.2359, 0.02696, -0.1011), (-0.175, 0.02603, 0.2246), (0.2868, -0.03221, -0.1302), (0.2884, -0.0323, -0.1091), (0.2837, -0.03221, -0.1727), (0.3079, 0.01221, -0.1134), (0.2944, -0.008275, -0.1729), (0.2975, -0.008275, -0.1304), (0.2955, -0.01616, -0.1091), (0.3306, 0.008343, 0.2246), (-0.02613, 0.02635, 0.2978), (-0.1813, 0.02649, 0.329), (0.2359, 0.02693, 0.2453), (-0.2516, 0.0262, 0.1639), (-0.2519, 0.0262, 0.226), (-0.2332, 0.02616, 0.2533), (-0.2476, -0.0323, -0.1091), (-0.2472, -0.03221, -0.1727), (-0.2475, -0.03221, -0.1302), (-0.2501, 0.02696, -0.1011), (-0.2482, -0.008275, -0.1729), (-0.2485, -0.008275, -0.1304), (-0.2483, -0.01616, -0.1091), (0.2359, 0.02696, -0.1011), (0.2359, 0.02696, -0.1011), (0.3079, 0.01221, -0.1134), (0.2884, -0.0323, -0.1091), (-0.2476, -0.0323, -0.1091), (0.2837, -0.03221, -0.1727), (-0.2472, -0.03221, -0.1727), (0.2944, -0.008275, -0.1729), (-0.2482, -0.008275, -0.1729), (0.2975, -0.008275, -0.1304), (-0.2485, -0.008275, -0.1304), (0.2359, 0.02693, 0.2453), (-0.2501, 0.02696, -0.1011)], [], [(6, 31, 21, 32), (24, 12, 9, 25), (1, 13, 14, 15), (18, 2, 26, 27), (11, 10, 1, 15), (23, 1, 10, 34), (13, 1, 23, 35), (4, 29, 20, 30), (17, 28, 2, 18), (16, 3, 8, 22), (19, 0, 5, 7, 33)])
me_tv_flatwithstand_cell_006.polygons.foreach_set('use_smooth', [True] * 11)
_k = set([(0, 5), (0, 19), (3, 16), (4, 29), (6, 31), (7, 33), (12, 24), (17, 28), (20, 30), (21, 32), (23, 34), (23, 35), (24, 25), (26, 27)])
me_tv_flatwithstand_cell_006.attributes.new('sharp_edge', 'BOOLEAN', 'EDGE').data.foreach_set('value', [ (min(e.vertices), max(e.vertices)) in _k for e in me_tv_flatwithstand_cell_006.edges])
_uv = me_tv_flatwithstand_cell_006.uv_layers.new(name='UVMap')
_uv.uv.foreach_set('vector', [0.1657, 0.3323, 0.1636, 0.3323, 0.1636, 0.3323, 0.1657, 0.3323, 0.1655, 0.3329, 0.1655, 0.334, 0.1658, 0.3338, 0.1657, 0.3327, 0.1634, 0.3334, 0.1632, 0.3336, 0.1632, 0.3336, 0.1633, 0.3336, 0.1645, 0.3316, 0.1658, 0.3316, 0.1658, 0.3316, 0.1645, 0.3316, 0.1639, 0.3345, 0.1645, 0.3345, 0.1639, 0.3345, 0.1637, 0.3345, 0.1655, 0.3329, 0.1644, 0.3341, 0.1648, 0.3342, 0.1655, 0.334, 0.1636, 0.3329, 0.1639, 0.3329, 0.1655, 0.3329, 0.1636, 0.3329, 0.1657, 0.3314, 0.1645, 0.3314, 0.1645, 0.3314, 0.1658, 0.3314, 0.1645, 0.3316, 0.1657, 0.3316, 0.1658, 0.3316, 0.1645, 0.3316, 0.1645, 0.3316, 0.1658, 0.3316, 0.1658, 0.3316, 0.1645, 0.3316, 0.1636, 0.3323, 0.1655, 0.3323, 0.1657, 0.3323, 0.1657, 0.3323, 0.1636, 0.3323])
me_tv_flatwithstand_cell_006.materials.append(None)
me_tv_flatwithstand_cell_006.update()
me_tv_flatwithstand_cell_006.normals_split_custom_set([tuple(v) for v in zip(*[iter([0.0, 1.0, 0.0, 0.0, 1.0, 0.0, 0.0, 1.0, 0.0, 0.0, 1.0, 0.0, 0.1959, 0.9806, -0.0009269, 0.1959, 0.9806, -0.0009269, 0.1959, 0.9806, -0.0009269, 0.1959, 0.9806, -0.0009269, -8.836e-08, 1.0, -0.0007006, 0.0006319, 1.0, 0.002055, 0.002192, 1.0, 8.759e-05, 0.001196, 1.0, -0.001937, 1.746e-08, -1.0, -0.002134, 1.848e-08, -1.0, -0.002224, 4.171e-08, -1.0, -0.004251, 4.171e-08, -1.0, -0.004251, -8.994e-08, 1.0, -0.004371, -0.001735, 1.0, -0.0008418, -8.836e-08, 1.0, -0.0007006, 0.001196, 1.0, -0.001937, -0.001257, 1.0, 0.001268, -8.836e-08, 1.0, -0.0007006, -0.001735, 1.0, -0.0008418, -0.002192, 1.0, 8.762e-05, 0.0006319, 1.0, 0.002055, -8.836e-08, 1.0, -0.0007006, -0.001257, 1.0, 0.001268, -8.758e-08, 1.0, 0.002852, 0.0, -0.01134, -0.9999, 0.0, -0.01134, -0.9999, 0.0, -0.01134, -0.9999, 0.0, -0.01134, -0.9999, -6.994e-09, -1.0, -3.294e-07, -6.994e-09, -1.0, -3.294e-07, 1.848e-08, -1.0, -0.002224, 1.746e-08, -1.0, -0.002134, -5.118e-09, 0.0, 1.0, -5.118e-09, 0.0, 1.0, -5.118e-09, 0.0, 1.0, -5.118e-09, 0.0, 1.0, -3.771e-08, 0.6392, -0.769, -3.771e-08, 0.6392, -0.769, -3.771e-08, 0.6392, -0.769, -3.771e-08, 0.6392, -0.769, -3.771e-08, 0.6392, -0.769])] * 3)])
me_tv_flatwithstand_screen_cell_004 = bpy.data.meshes.new('TV_FlatWithStand_Screen_cell.004')
me_tv_flatwithstand_screen_cell_004.from_pydata([(0.231, 0.0001846, -0.1689), (0.231, -0.0002028, 0.1856), (-0.1548, -0.0001662, 0.1521), (-0.3073, 0.0001845, -0.1689)], [], [(3, 0, 1, 2)])
me_tv_flatwithstand_screen_cell_004.polygons.foreach_set('use_smooth', [True] * 1)
_uv = me_tv_flatwithstand_screen_cell_004.uv_layers.new(name='UVMap')
_uv.uv.foreach_set('vector', [0.1783, 0.288, 0.1821, 0.288, 0.1821, 0.288, 0.1794, 0.288])
me_tv_flatwithstand_screen_cell_004.materials.append(None)
me_tv_flatwithstand_screen_cell_004.update()
me_tv_flatwithstand_screen_cell_004.normals_split_custom_set([tuple(v) for v in zip(*[iter([8.91e-08, -1.0, -0.001093, 8.91e-08, -1.0, -0.001093, 8.91e-08, -1.0, -0.001093, 8.91e-08, -1.0, -0.001093])] * 3)])
me_tv_flatwithstand_screen_cell_005 = bpy.data.meshes.new('TV_FlatWithStand_Screen_cell.005')
me_tv_flatwithstand_screen_cell_005.from_pydata([(0.2122, -0.0001791, 0.1639), (-0.1734, 0.000197, -0.1803), (-0.251, -0.0001792, 0.1639), (0.2122, 0.0001613, -0.1476)], [], [(3, 0, 2, 1)])
me_tv_flatwithstand_screen_cell_005.polygons.foreach_set('use_smooth', [True] * 1)
_uv = me_tv_flatwithstand_screen_cell_005.uv_layers.new(name='UVMap')
_uv.uv.foreach_set('vector', [0.1821, 0.288, 0.1821, 0.288, 0.1788, 0.288, 0.1794, 0.288])
me_tv_flatwithstand_screen_cell_005.materials.append(None)
me_tv_flatwithstand_screen_cell_005.update()
me_tv_flatwithstand_screen_cell_005.normals_split_custom_set([tuple(v) for v in zip(*[iter([8.893e-08, -1.0, -0.001093, 8.893e-08, -1.0, -0.001093, 8.893e-08, -1.0, -0.001093, 8.893e-08, -1.0, -0.001093])] * 3)])
me_tv_flatwithstand_screen_cell_001 = bpy.data.meshes.new('TV_FlatWithStand_Screen_cell.001')
me_tv_flatwithstand_screen_cell_001.from_pydata([(-0.357, -0.0003638, 0.3329), (0.1961, 0.0003655, -0.3345), (0.3497, 1.395e-05, -0.01273), (0.2714, -0.0003637, 0.3329), (-0.357, -1.745e-05, 0.01594), (-0.1034, 0.0003655, -0.3345)], [], [(5, 1, 2, 3, 0, 4)])
me_tv_flatwithstand_screen_cell_001.polygons.foreach_set('use_smooth', [True] * 1)
_uv = me_tv_flatwithstand_screen_cell_001.uv_layers.new(name='UVMap')
_uv.uv.foreach_set('vector', [0.1761, 0.288, 0.1782, 0.288, 0.1794, 0.288, 0.1788, 0.288, 0.1743, 0.2931, 0.1743, 0.2931])
me_tv_flatwithstand_screen_cell_001.materials.append(None)
me_tv_flatwithstand_screen_cell_001.update()
me_tv_flatwithstand_screen_cell_001.normals_split_custom_set([tuple(v) for v in zip(*[iter([8.739e-08, -1.0, -0.001093, 8.739e-08, -1.0, -0.001093, 8.739e-08, -1.0, -0.001093, 8.739e-08, -1.0, -0.001093, 8.739e-08, -1.0, -0.001093, 8.739e-08, -1.0, -0.001093])] * 3)])
me_tv_flatwithstand_screen_cell_002 = bpy.data.meshes.new('TV_FlatWithStand_Screen_cell.002')
me_tv_flatwithstand_screen_cell_002.from_pydata([(-0.08371, 0.0001267, -0.1159), (0.1674, 0.0001267, -0.1159), (-0.08371, -0.0002534, 0.2319)], [], [(2, 0, 1)])
me_tv_flatwithstand_screen_cell_002.polygons.foreach_set('use_smooth', [True] * 1)
_uv = me_tv_flatwithstand_screen_cell_002.uv_layers.new(name='UVMap')
_uv.uv.foreach_set('vector', [0.1743, 0.2931, 0.1743, 0.2931, 0.1761, 0.288])
me_tv_flatwithstand_screen_cell_002.materials.append(None)
me_tv_flatwithstand_screen_cell_002.update()
me_tv_flatwithstand_screen_cell_002.normals_split_custom_set([tuple(v) for v in zip(*[iter([8.904e-08, -1.0, -0.001093, 8.904e-08, -1.0, -0.001093, 8.904e-08, -1.0, -0.001093])] * 3)])

# ---- objects
ob_tv_flatwithstand_001 = bpy.data.objects.new('TV_FlatWithStand.001', me_cube_001)
ob_tv_flatwithstand_cell = bpy.data.objects.new('TV_FlatWithStand_cell', me_tv_flatwithstand_cell_008)
ob_tv_flatwithstand_cell_001 = bpy.data.objects.new('TV_FlatWithStand_cell.001', me_tv_flatwithstand_cell_009)
ob_tv_flatwithstand_cell_002 = bpy.data.objects.new('TV_FlatWithStand_cell.002', me_tv_flatwithstand_cell_001)
ob_tv_flatwithstand_cell_003 = bpy.data.objects.new('TV_FlatWithStand_cell.003', me_tv_flatwithstand_cell_002)
ob_tv_flatwithstand_cell_004 = bpy.data.objects.new('TV_FlatWithStand_cell.004', me_tv_flatwithstand_cell_003)
ob_tv_flatwithstand_cell_005 = bpy.data.objects.new('TV_FlatWithStand_cell.005', me_tv_flatwithstand_cell_004)
ob_tv_flatwithstand_cell_006 = bpy.data.objects.new('TV_FlatWithStand_cell.006', me_tv_flatwithstand_cell_005)
ob_tv_flatwithstand_cell_007 = bpy.data.objects.new('TV_FlatWithStand_cell.007', me_tv_flatwithstand_cell_006)
ob_tv_flatwithstand_screen_cell = bpy.data.objects.new('TV_FlatWithStand_Screen_cell', me_tv_flatwithstand_screen_cell_004)
ob_tv_flatwithstand_screen_cell_001 = bpy.data.objects.new('TV_FlatWithStand_Screen_cell.001', me_tv_flatwithstand_screen_cell_005)
ob_tv_flatwithstand_screen_cell_002 = bpy.data.objects.new('TV_FlatWithStand_Screen_cell.002', me_tv_flatwithstand_screen_cell_001)
ob_tv_flatwithstand_screen_cell_003 = bpy.data.objects.new('TV_FlatWithStand_Screen_cell.003', me_tv_flatwithstand_screen_cell_002)

# ---- transforms, parenting, visibility, modifiers, constraints
ob_tv_flatwithstand_001.location = (0.0, 0.0, 0.0)
ob_tv_flatwithstand_001.rotation_euler = (1.571, -0.0, 0.0)
ob_tv_flatwithstand_001.scale = (0.01, 0.01, 0.01)
ob_tv_flatwithstand_001.color = (0.8, 0.8, 0.8, 1.0)
ob_tv_flatwithstand_cell.location = (-0.5462, -0.04879, 0.1203)
ob_tv_flatwithstand_cell_001.location = (-0.3442, -0.03932, 0.2605)
ob_tv_flatwithstand_cell_002.location = (0.5261, -0.04521, 0.2327)
ob_tv_flatwithstand_cell_003.location = (0.5585, -0.04538, 0.1268)
ob_tv_flatwithstand_cell_004.location = (0.3305, -0.03489, 0.6938)
ob_tv_flatwithstand_cell_005.location = (-0.5783, -0.04561, 0.8523)
ob_tv_flatwithstand_cell_006.location = (-0.3463, -0.03518, 0.7123)
ob_tv_flatwithstand_cell_007.location = (0.1739, -0.02813, 0.2812)
ob_tv_flatwithstand_screen_cell.location = (0.3156, -0.05037, 0.3404)
ob_tv_flatwithstand_screen_cell_001.location = (0.3344, -0.05073, 0.675)
ob_tv_flatwithstand_screen_cell_002.location = (-0.1903, -0.05055, 0.5061)
ob_tv_flatwithstand_screen_cell_003.location = (-0.4636, -0.05031, 0.2875)

# ---- collection membership
col_collection.objects.link(ob_tv_flatwithstand_001)
col_collection.objects.link(ob_tv_flatwithstand_cell)
col_collection.objects.link(ob_tv_flatwithstand_cell_001)
col_collection.objects.link(ob_tv_flatwithstand_cell_002)
col_collection.objects.link(ob_tv_flatwithstand_cell_003)
col_collection.objects.link(ob_tv_flatwithstand_cell_004)
col_collection.objects.link(ob_tv_flatwithstand_cell_005)
col_collection.objects.link(ob_tv_flatwithstand_cell_006)
col_collection.objects.link(ob_tv_flatwithstand_cell_007)
col_collection.objects.link(ob_tv_flatwithstand_screen_cell)
col_collection.objects.link(ob_tv_flatwithstand_screen_cell_001)
col_collection.objects.link(ob_tv_flatwithstand_screen_cell_002)
col_collection.objects.link(ob_tv_flatwithstand_screen_cell_003)

# ---- scene / render settings (as saved in the file)
scene.frame_start = 1; scene.frame_end = 250; scene.frame_set(1)
scene.render.engine = 'BLENDER_EEVEE_NEXT'
scene.cycles.sampling_pattern = 'TABULATED_SOBOL'
scene.cycles.use_light_tree = False
scene.view_settings.view_transform = 'Filmic'
bpy.context.view_layer.update()

# ---- added for rendering (the .blend has no active camera and no usable light): camera, sun
cam_auto = bpy.data.cameras.new('AutoCamera')
cam_auto.lens = 50.0
cam_auto.sensor_width = 36.0
cam_auto.clip_end = 1000.0
ob_auto_camera = bpy.data.objects.new('AutoCamera', cam_auto)
scene.collection.objects.link(ob_auto_camera)
ob_auto_camera.location = (1.36616, -1.64076, 1.52555)
ob_auto_camera.rotation_euler = (1.09748, -7.21219e-08, 0.694738)
scene.camera = ob_auto_camera
light_auto_sun = bpy.data.lights.new('AutoSun', 'SUN')
light_auto_sun.energy = 3.0
light_auto_sun.angle = 0.0523599
ob_auto_sun = bpy.data.objects.new('AutoSun', light_auto_sun)
scene.collection.objects.link(ob_auto_sun)
ob_auto_sun.rotation_euler = (0.872665, 0.174533, 0.523599)
bpy.context.view_layer.update()
